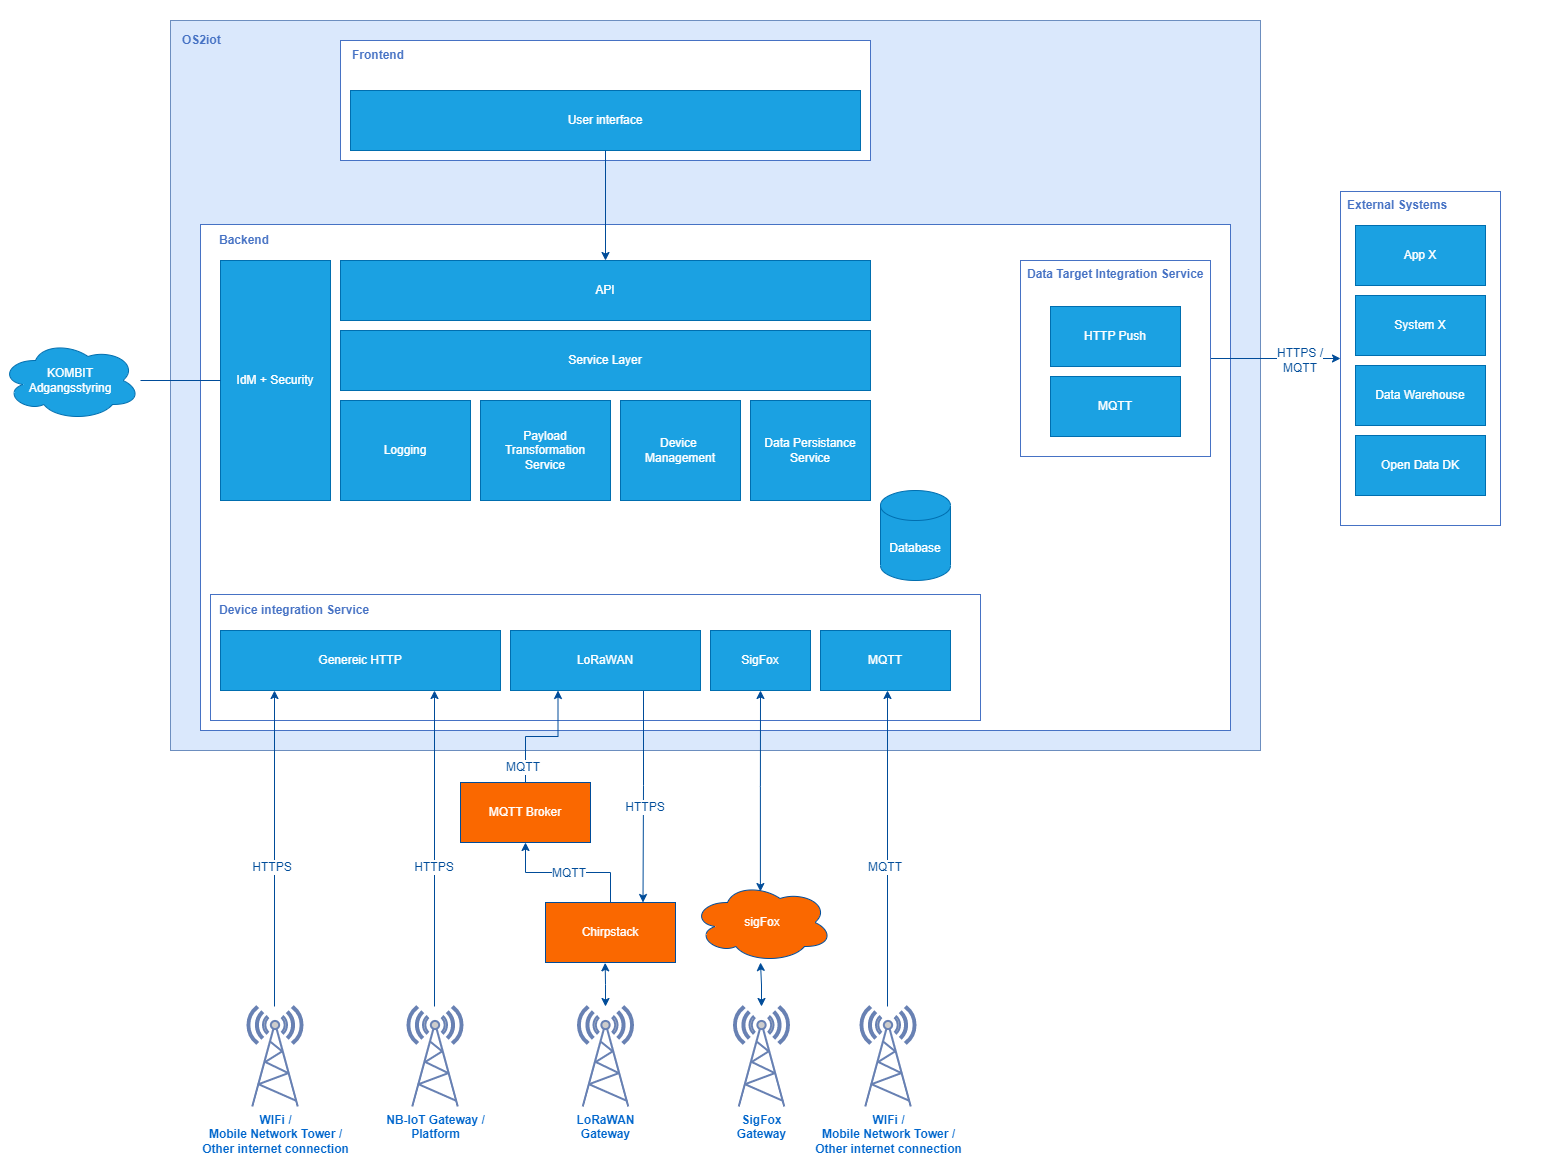

The diagram above was exported from draw.io. Its source (the exported page's mxGraphModel, read from the mxfile embedded in the PNG):
<mxGraphModel dx="3774" dy="1099" grid="1" gridSize="10" guides="1" tooltips="1" connect="1" arrows="1" fold="1" page="1" pageScale="1" pageWidth="850" pageHeight="1100" math="0" shadow="0">
  <root>
    <mxCell id="0" />
    <mxCell id="1" parent="0" />
    <mxCell id="vGG9fDwbJGpldGipMXhq-61" value="" style="rounded=0;whiteSpace=wrap;html=1;fillColor=#dae8fc;strokeColor=#6c8ebf;" parent="1" vertex="1">
      <mxGeometry x="-1470" y="60" width="1090" height="730" as="geometry" />
    </mxCell>
    <mxCell id="vGG9fDwbJGpldGipMXhq-4" value="" style="group" parent="1" connectable="0" vertex="1">
      <mxGeometry x="-1300" y="80" width="530" height="120" as="geometry" />
    </mxCell>
    <mxCell id="vGG9fDwbJGpldGipMXhq-1" value="" style="rounded=0;whiteSpace=wrap;html=1;fontColor=#3333FF;strokeColor=#4672c4;" parent="vGG9fDwbJGpldGipMXhq-4" vertex="1">
      <mxGeometry width="530" height="120" as="geometry" />
    </mxCell>
    <mxCell id="vGG9fDwbJGpldGipMXhq-2" value="Frontend" style="text;html=1;strokeColor=none;fillColor=none;align=left;verticalAlign=middle;whiteSpace=wrap;rounded=0;fontStyle=1;fontColor=#4672c4;" parent="vGG9fDwbJGpldGipMXhq-4" vertex="1">
      <mxGeometry x="10" width="60" height="30" as="geometry" />
    </mxCell>
    <mxCell id="vGG9fDwbJGpldGipMXhq-3" value="User interface" style="rounded=0;whiteSpace=wrap;html=1;fillColor=#1ba1e2;fontColor=#ffffff;strokeColor=#006EAF;" parent="1" vertex="1">
      <mxGeometry x="-1290" y="130" width="510" height="60" as="geometry" />
    </mxCell>
    <mxCell id="vGG9fDwbJGpldGipMXhq-6" value="" style="rounded=0;whiteSpace=wrap;html=1;fontColor=#3333FF;strokeColor=#4672c4;container=0;" parent="1" vertex="1">
      <mxGeometry x="-1440" y="264" width="1030" height="506" as="geometry" />
    </mxCell>
    <mxCell id="vGG9fDwbJGpldGipMXhq-7" value="Backend" style="text;html=1;strokeColor=none;fillColor=none;align=left;verticalAlign=middle;whiteSpace=wrap;rounded=0;fontStyle=1;fontColor=#4672c4;container=0;" parent="1" vertex="1">
      <mxGeometry x="-1422.7169811320755" y="240" width="91.69811320754718" height="80" as="geometry" />
    </mxCell>
    <mxCell id="vGG9fDwbJGpldGipMXhq-8" value="API" style="rounded=0;whiteSpace=wrap;html=1;fillColor=#1ba1e2;fontColor=#ffffff;strokeColor=#006EAF;" parent="1" vertex="1">
      <mxGeometry x="-1300" y="300" width="530" height="60" as="geometry" />
    </mxCell>
    <mxCell id="vGG9fDwbJGpldGipMXhq-9" value="Service Layer" style="rounded=0;whiteSpace=wrap;html=1;fillColor=#1ba1e2;fontColor=#ffffff;strokeColor=#006EAF;" parent="1" vertex="1">
      <mxGeometry x="-1300" y="370" width="530" height="60" as="geometry" />
    </mxCell>
    <mxCell id="vGG9fDwbJGpldGipMXhq-10" value="Logging" style="rounded=0;whiteSpace=wrap;html=1;fillColor=#1ba1e2;fontColor=#ffffff;strokeColor=#006EAF;" parent="1" vertex="1">
      <mxGeometry x="-1300" y="440" width="130" height="100" as="geometry" />
    </mxCell>
    <mxCell id="vGG9fDwbJGpldGipMXhq-12" value="Payload&lt;br&gt;Transformation&lt;br&gt;Service" style="rounded=0;whiteSpace=wrap;html=1;fillColor=#1ba1e2;fontColor=#ffffff;strokeColor=#006EAF;" parent="1" vertex="1">
      <mxGeometry x="-1160" y="440" width="130" height="100" as="geometry" />
    </mxCell>
    <mxCell id="vGG9fDwbJGpldGipMXhq-13" value="Device&amp;nbsp;&lt;br&gt;Management" style="rounded=0;whiteSpace=wrap;html=1;fillColor=#1ba1e2;fontColor=#ffffff;strokeColor=#006EAF;" parent="1" vertex="1">
      <mxGeometry x="-1020" y="440" width="120" height="100" as="geometry" />
    </mxCell>
    <mxCell id="vGG9fDwbJGpldGipMXhq-14" value="Data Persistance&lt;br&gt;Service" style="rounded=0;whiteSpace=wrap;html=1;fillColor=#1ba1e2;fontColor=#ffffff;strokeColor=#006EAF;" parent="1" vertex="1">
      <mxGeometry x="-890" y="440" width="120" height="100" as="geometry" />
    </mxCell>
    <mxCell id="vGG9fDwbJGpldGipMXhq-15" value="IdM + Security" style="rounded=0;whiteSpace=wrap;html=1;fillColor=#1ba1e2;fontColor=#ffffff;strokeColor=#006EAF;" parent="1" vertex="1">
      <mxGeometry x="-1420" y="300" width="110" height="240" as="geometry" />
    </mxCell>
    <mxCell id="vGG9fDwbJGpldGipMXhq-63" style="edgeStyle=orthogonalEdgeStyle;rounded=0;orthogonalLoop=1;jettySize=auto;html=1;entryX=0;entryY=0.5;entryDx=0;entryDy=0;endArrow=none;endFill=0;strokeColor=#004C99;" parent="1" source="vGG9fDwbJGpldGipMXhq-16" target="vGG9fDwbJGpldGipMXhq-15" edge="1">
      <mxGeometry relative="1" as="geometry" />
    </mxCell>
    <mxCell id="vGG9fDwbJGpldGipMXhq-16" value="KOMBIT&lt;br&gt;Adgangsstyring" style="ellipse;shape=cloud;whiteSpace=wrap;html=1;fillColor=#1ba1e2;fontColor=#ffffff;strokeColor=#006EAF;" parent="1" vertex="1">
      <mxGeometry x="-1640" y="380" width="140" height="80" as="geometry" />
    </mxCell>
    <mxCell id="vGG9fDwbJGpldGipMXhq-17" value="Database" style="shape=cylinder3;whiteSpace=wrap;html=1;boundedLbl=1;backgroundOutline=1;size=15;fillColor=#1ba1e2;fontColor=#ffffff;strokeColor=#006EAF;" parent="1" vertex="1">
      <mxGeometry x="-760" y="530" width="70" height="90" as="geometry" />
    </mxCell>
    <mxCell id="vGG9fDwbJGpldGipMXhq-18" value="" style="rounded=0;whiteSpace=wrap;html=1;fontColor=#3333FF;strokeColor=#4672c4;container=0;" parent="1" vertex="1">
      <mxGeometry x="-1430" y="634" width="770" height="126" as="geometry" />
    </mxCell>
    <mxCell id="vGG9fDwbJGpldGipMXhq-19" value="Device integration Service" style="text;html=1;strokeColor=none;fillColor=none;align=left;verticalAlign=middle;whiteSpace=wrap;rounded=0;fontStyle=1;fontColor=#4672c4;container=0;" parent="1" vertex="1">
      <mxGeometry x="-1422.72" y="610" width="152.72" height="80" as="geometry" />
    </mxCell>
    <mxCell id="vGG9fDwbJGpldGipMXhq-20" value="Genereic HTTP" style="rounded=0;whiteSpace=wrap;html=1;fillColor=#1ba1e2;fontColor=#ffffff;strokeColor=#006EAF;" parent="1" vertex="1">
      <mxGeometry x="-1420" y="670" width="280" height="60" as="geometry" />
    </mxCell>
    <mxCell id="vGG9fDwbJGpldGipMXhq-25" style="edgeStyle=orthogonalEdgeStyle;rounded=0;orthogonalLoop=1;jettySize=auto;html=1;entryX=0.19;entryY=0.967;entryDx=0;entryDy=0;entryPerimeter=0;strokeColor=#004C99;fontColor=#004C99;" parent="1" source="vGG9fDwbJGpldGipMXhq-22" edge="1">
      <mxGeometry relative="1" as="geometry">
        <mxPoint x="-1366" y="730.02" as="targetPoint" />
      </mxGeometry>
    </mxCell>
    <mxCell id="vGG9fDwbJGpldGipMXhq-22" value="WIFi /&lt;br&gt;Mobile Network Tower /&lt;br&gt;Other internet connection" style="fontColor=#0066CC;verticalAlign=top;verticalLabelPosition=bottom;labelPosition=center;align=center;html=1;outlineConnect=0;fillColor=#CCCCCC;strokeColor=#6881B3;gradientColor=none;gradientDirection=north;strokeWidth=2;shape=mxgraph.networks.radio_tower;fontStyle=1" parent="1" vertex="1">
      <mxGeometry x="-1393" y="1046" width="55" height="100" as="geometry" />
    </mxCell>
    <mxCell id="vGG9fDwbJGpldGipMXhq-26" style="edgeStyle=orthogonalEdgeStyle;rounded=0;orthogonalLoop=1;jettySize=auto;html=1;entryX=0.19;entryY=0.967;entryDx=0;entryDy=0;entryPerimeter=0;strokeColor=#004C99;fontColor=#004C99;" parent="1" source="vGG9fDwbJGpldGipMXhq-27" edge="1">
      <mxGeometry relative="1" as="geometry">
        <mxPoint x="-1206" y="730.02" as="targetPoint" />
      </mxGeometry>
    </mxCell>
    <mxCell id="vGG9fDwbJGpldGipMXhq-27" value="NB-IoT Gateway /&lt;br&gt;Platform" style="fontColor=#0066CC;verticalAlign=top;verticalLabelPosition=bottom;labelPosition=center;align=center;html=1;outlineConnect=0;fillColor=#CCCCCC;strokeColor=#6881B3;gradientColor=none;gradientDirection=north;strokeWidth=2;shape=mxgraph.networks.radio_tower;fontStyle=1" parent="1" vertex="1">
      <mxGeometry x="-1233" y="1046" width="55" height="100" as="geometry" />
    </mxCell>
    <mxCell id="vGG9fDwbJGpldGipMXhq-39" style="edgeStyle=orthogonalEdgeStyle;rounded=0;orthogonalLoop=1;jettySize=auto;html=1;entryX=0.75;entryY=0;entryDx=0;entryDy=0;fontColor=#004C99;strokeColor=#004C99;" parent="1" source="vGG9fDwbJGpldGipMXhq-28" target="vGG9fDwbJGpldGipMXhq-31" edge="1">
      <mxGeometry relative="1" as="geometry">
        <Array as="points">
          <mxPoint x="-997" y="825" />
          <mxPoint x="-997" y="825" />
        </Array>
      </mxGeometry>
    </mxCell>
    <mxCell id="vGG9fDwbJGpldGipMXhq-28" value="LoRaWAN" style="rounded=0;whiteSpace=wrap;html=1;fillColor=#1ba1e2;fontColor=#ffffff;strokeColor=#006EAF;" parent="1" vertex="1">
      <mxGeometry x="-1130" y="670" width="190" height="60" as="geometry" />
    </mxCell>
    <mxCell id="vGG9fDwbJGpldGipMXhq-36" style="edgeStyle=orthogonalEdgeStyle;rounded=0;orthogonalLoop=1;jettySize=auto;html=1;entryX=0.25;entryY=1;entryDx=0;entryDy=0;fontColor=#004C99;strokeColor=#004C99;" parent="1" source="vGG9fDwbJGpldGipMXhq-30" target="vGG9fDwbJGpldGipMXhq-28" edge="1">
      <mxGeometry relative="1" as="geometry" />
    </mxCell>
    <mxCell id="vGG9fDwbJGpldGipMXhq-30" value="MQTT Broker" style="rounded=0;whiteSpace=wrap;html=1;fillColor=#fa6800;fontColor=#FFFFFF;strokeColor=#004C99;" parent="1" vertex="1">
      <mxGeometry x="-1180" y="822" width="130" height="60" as="geometry" />
    </mxCell>
    <mxCell id="vGG9fDwbJGpldGipMXhq-35" style="edgeStyle=orthogonalEdgeStyle;rounded=0;orthogonalLoop=1;jettySize=auto;html=1;entryX=0.5;entryY=1;entryDx=0;entryDy=0;fontColor=#004C99;strokeColor=#004C99;" parent="1" source="vGG9fDwbJGpldGipMXhq-31" target="vGG9fDwbJGpldGipMXhq-30" edge="1">
      <mxGeometry relative="1" as="geometry" />
    </mxCell>
    <mxCell id="vGG9fDwbJGpldGipMXhq-31" value="Chirpstack" style="rounded=0;whiteSpace=wrap;html=1;fillColor=#fa6800;fontColor=#FFFFFF;strokeColor=#004C99;" parent="1" vertex="1">
      <mxGeometry x="-1095" y="942" width="130" height="60" as="geometry" />
    </mxCell>
    <mxCell id="vGG9fDwbJGpldGipMXhq-34" style="edgeStyle=orthogonalEdgeStyle;rounded=0;orthogonalLoop=1;jettySize=auto;html=1;entryX=0.459;entryY=1.006;entryDx=0;entryDy=0;entryPerimeter=0;strokeColor=#004C99;startArrow=classic;startFill=1;fontColor=#004C99;" parent="1" source="vGG9fDwbJGpldGipMXhq-32" target="vGG9fDwbJGpldGipMXhq-31" edge="1">
      <mxGeometry relative="1" as="geometry" />
    </mxCell>
    <mxCell id="vGG9fDwbJGpldGipMXhq-32" value="LoRaWAN&lt;br&gt;Gateway" style="fontColor=#0066CC;verticalAlign=top;verticalLabelPosition=bottom;labelPosition=center;align=center;html=1;outlineConnect=0;fillColor=#CCCCCC;strokeColor=#6881B3;gradientColor=none;gradientDirection=north;strokeWidth=2;shape=mxgraph.networks.radio_tower;fontStyle=1" parent="1" vertex="1">
      <mxGeometry x="-1062.5" y="1046" width="55" height="100" as="geometry" />
    </mxCell>
    <mxCell id="vGG9fDwbJGpldGipMXhq-40" value="SigFox" style="rounded=0;whiteSpace=wrap;html=1;fillColor=#1ba1e2;fontColor=#ffffff;strokeColor=#006EAF;" parent="1" vertex="1">
      <mxGeometry x="-930" y="670" width="100" height="60" as="geometry" />
    </mxCell>
    <mxCell id="vGG9fDwbJGpldGipMXhq-41" style="edgeStyle=orthogonalEdgeStyle;rounded=0;orthogonalLoop=1;jettySize=auto;html=1;entryX=0.459;entryY=1.006;entryDx=0;entryDy=0;entryPerimeter=0;strokeColor=#004C99;startArrow=classic;startFill=1;fontColor=#004C99;" parent="1" source="vGG9fDwbJGpldGipMXhq-42" edge="1">
      <mxGeometry relative="1" as="geometry">
        <mxPoint x="-880" y="1002" as="targetPoint" />
      </mxGeometry>
    </mxCell>
    <mxCell id="vGG9fDwbJGpldGipMXhq-42" value="SigFox&lt;br&gt;Gateway" style="fontColor=#0066CC;verticalAlign=top;verticalLabelPosition=bottom;labelPosition=center;align=center;html=1;outlineConnect=0;fillColor=#CCCCCC;strokeColor=#6881B3;gradientColor=none;gradientDirection=north;strokeWidth=2;shape=mxgraph.networks.radio_tower;fontStyle=1" parent="1" vertex="1">
      <mxGeometry x="-906.5" y="1046" width="55" height="100" as="geometry" />
    </mxCell>
    <mxCell id="vGG9fDwbJGpldGipMXhq-44" style="edgeStyle=orthogonalEdgeStyle;rounded=0;orthogonalLoop=1;jettySize=auto;html=1;entryX=0.5;entryY=1;entryDx=0;entryDy=0;startArrow=classic;startFill=1;exitX=0.485;exitY=0.113;exitDx=0;exitDy=0;exitPerimeter=0;fontColor=#004C99;strokeColor=#004C99;" parent="1" source="vGG9fDwbJGpldGipMXhq-43" target="vGG9fDwbJGpldGipMXhq-40" edge="1">
      <mxGeometry relative="1" as="geometry" />
    </mxCell>
    <mxCell id="vGG9fDwbJGpldGipMXhq-43" value="sigFox" style="ellipse;shape=cloud;whiteSpace=wrap;html=1;fillColor=#fa6800;fontColor=#FFFFFF;strokeColor=#004C99;" parent="1" vertex="1">
      <mxGeometry x="-948" y="922" width="140" height="80" as="geometry" />
    </mxCell>
    <mxCell id="vGG9fDwbJGpldGipMXhq-45" value="HTTPS" style="text;html=1;strokeColor=none;fillColor=none;align=center;verticalAlign=middle;whiteSpace=wrap;rounded=0;labelBackgroundColor=default;fontColor=#004C99;" parent="1" vertex="1">
      <mxGeometry x="-1398" y="892" width="60" height="30" as="geometry" />
    </mxCell>
    <mxCell id="vGG9fDwbJGpldGipMXhq-46" value="HTTPS" style="text;html=1;strokeColor=none;fillColor=none;align=center;verticalAlign=middle;whiteSpace=wrap;rounded=0;labelBackgroundColor=default;fontColor=#004C99;" parent="1" vertex="1">
      <mxGeometry x="-1236" y="892" width="60" height="30" as="geometry" />
    </mxCell>
    <mxCell id="vGG9fDwbJGpldGipMXhq-49" value="HTTPS" style="text;html=1;strokeColor=none;fillColor=none;align=center;verticalAlign=middle;whiteSpace=wrap;rounded=0;labelBackgroundColor=default;fontColor=#004C99;" parent="1" vertex="1">
      <mxGeometry x="-1025" y="832" width="60" height="30" as="geometry" />
    </mxCell>
    <mxCell id="vGG9fDwbJGpldGipMXhq-50" value="MQTT" style="text;html=1;strokeColor=none;fillColor=none;align=center;verticalAlign=middle;whiteSpace=wrap;rounded=0;labelBackgroundColor=default;fontColor=#004C99;" parent="1" vertex="1">
      <mxGeometry x="-1147" y="792" width="60" height="30" as="geometry" />
    </mxCell>
    <mxCell id="vGG9fDwbJGpldGipMXhq-51" value="MQTT" style="text;html=1;strokeColor=none;fillColor=none;align=center;verticalAlign=middle;whiteSpace=wrap;rounded=0;labelBackgroundColor=default;fontColor=#004C99;" parent="1" vertex="1">
      <mxGeometry x="-1101.5" y="898" width="60" height="30" as="geometry" />
    </mxCell>
    <mxCell id="vGG9fDwbJGpldGipMXhq-52" value="MQTT" style="rounded=0;whiteSpace=wrap;html=1;fillColor=#1ba1e2;fontColor=#ffffff;strokeColor=#006EAF;" parent="1" vertex="1">
      <mxGeometry x="-820" y="670" width="130" height="60" as="geometry" />
    </mxCell>
    <mxCell id="vGG9fDwbJGpldGipMXhq-53" style="edgeStyle=orthogonalEdgeStyle;rounded=0;orthogonalLoop=1;jettySize=auto;html=1;entryX=0.19;entryY=0.967;entryDx=0;entryDy=0;entryPerimeter=0;strokeColor=#004C99;fontColor=#004C99;" parent="1" source="vGG9fDwbJGpldGipMXhq-54" edge="1">
      <mxGeometry relative="1" as="geometry">
        <mxPoint x="-753" y="730" as="targetPoint" />
      </mxGeometry>
    </mxCell>
    <mxCell id="vGG9fDwbJGpldGipMXhq-54" value="WIFi /&lt;br style=&quot;border-color: var(--border-color);&quot;&gt;Mobile Network Tower /&lt;br style=&quot;border-color: var(--border-color);&quot;&gt;Other internet connection" style="fontColor=#0066CC;verticalAlign=top;verticalLabelPosition=bottom;labelPosition=center;align=center;html=1;outlineConnect=0;fillColor=#CCCCCC;strokeColor=#6881B3;gradientColor=none;gradientDirection=north;strokeWidth=2;shape=mxgraph.networks.radio_tower;fontStyle=1" parent="1" vertex="1">
      <mxGeometry x="-780" y="1045.98" width="55" height="100" as="geometry" />
    </mxCell>
    <mxCell id="vGG9fDwbJGpldGipMXhq-55" value="MQTT" style="text;html=1;strokeColor=none;fillColor=none;align=center;verticalAlign=middle;whiteSpace=wrap;rounded=0;labelBackgroundColor=default;fontColor=#004C99;" parent="1" vertex="1">
      <mxGeometry x="-785" y="891.98" width="60" height="30" as="geometry" />
    </mxCell>
    <mxCell id="vGG9fDwbJGpldGipMXhq-70" style="edgeStyle=orthogonalEdgeStyle;rounded=0;orthogonalLoop=1;jettySize=auto;html=1;entryX=0;entryY=0.5;entryDx=0;entryDy=0;strokeColor=#004C99;" parent="1" source="vGG9fDwbJGpldGipMXhq-56" target="vGG9fDwbJGpldGipMXhq-64" edge="1">
      <mxGeometry relative="1" as="geometry" />
    </mxCell>
    <mxCell id="vGG9fDwbJGpldGipMXhq-56" value="" style="rounded=0;whiteSpace=wrap;html=1;fontColor=#3333FF;strokeColor=#4672c4;container=0;" parent="1" vertex="1">
      <mxGeometry x="-620" y="300" width="190" height="196" as="geometry" />
    </mxCell>
    <mxCell id="vGG9fDwbJGpldGipMXhq-57" value="Data Target Integration Service" style="text;html=1;strokeColor=none;fillColor=none;align=left;verticalAlign=middle;whiteSpace=wrap;rounded=0;fontStyle=1;fontColor=#4672c4;container=0;" parent="1" vertex="1">
      <mxGeometry x="-614.72" y="274" width="212.72" height="80" as="geometry" />
    </mxCell>
    <mxCell id="vGG9fDwbJGpldGipMXhq-58" value="HTTP Push" style="rounded=0;whiteSpace=wrap;html=1;fillColor=#1ba1e2;fontColor=#ffffff;strokeColor=#006EAF;" parent="1" vertex="1">
      <mxGeometry x="-590" y="346" width="130" height="60" as="geometry" />
    </mxCell>
    <mxCell id="vGG9fDwbJGpldGipMXhq-59" value="MQTT" style="rounded=0;whiteSpace=wrap;html=1;fillColor=#1ba1e2;fontColor=#ffffff;strokeColor=#006EAF;" parent="1" vertex="1">
      <mxGeometry x="-590" y="416" width="130" height="60" as="geometry" />
    </mxCell>
    <mxCell id="vGG9fDwbJGpldGipMXhq-60" style="edgeStyle=orthogonalEdgeStyle;rounded=0;orthogonalLoop=1;jettySize=auto;html=1;entryX=0.5;entryY=0;entryDx=0;entryDy=0;strokeColor=#004C99;" parent="1" source="vGG9fDwbJGpldGipMXhq-3" target="vGG9fDwbJGpldGipMXhq-8" edge="1">
      <mxGeometry relative="1" as="geometry" />
    </mxCell>
    <mxCell id="vGG9fDwbJGpldGipMXhq-62" value="OS2iot" style="text;html=1;strokeColor=none;fillColor=none;align=left;verticalAlign=middle;whiteSpace=wrap;rounded=0;fontStyle=1;fontColor=#4672c4;container=0;" parent="1" vertex="1">
      <mxGeometry x="-1460" y="40" width="212.72" height="80" as="geometry" />
    </mxCell>
    <mxCell id="vGG9fDwbJGpldGipMXhq-64" value="" style="rounded=0;whiteSpace=wrap;html=1;fontColor=#3333FF;strokeColor=#4672c4;container=0;" parent="1" vertex="1">
      <mxGeometry x="-300" y="231" width="160" height="334" as="geometry" />
    </mxCell>
    <mxCell id="vGG9fDwbJGpldGipMXhq-65" value="External Systems" style="text;html=1;strokeColor=none;fillColor=none;align=left;verticalAlign=middle;whiteSpace=wrap;rounded=0;fontStyle=1;fontColor=#4672c4;container=0;" parent="1" vertex="1">
      <mxGeometry x="-294.72" y="205" width="212.72" height="80" as="geometry" />
    </mxCell>
    <mxCell id="vGG9fDwbJGpldGipMXhq-66" value="App X" style="rounded=0;whiteSpace=wrap;html=1;fillColor=#1ba1e2;fontColor=#ffffff;strokeColor=#006EAF;" parent="1" vertex="1">
      <mxGeometry x="-285" y="265" width="130" height="60" as="geometry" />
    </mxCell>
    <mxCell id="vGG9fDwbJGpldGipMXhq-67" value="System X" style="rounded=0;whiteSpace=wrap;html=1;fillColor=#1ba1e2;fontColor=#ffffff;strokeColor=#006EAF;" parent="1" vertex="1">
      <mxGeometry x="-285" y="335" width="130" height="60" as="geometry" />
    </mxCell>
    <mxCell id="vGG9fDwbJGpldGipMXhq-68" value="Data Warehouse" style="rounded=0;whiteSpace=wrap;html=1;fillColor=#1ba1e2;fontColor=#ffffff;strokeColor=#006EAF;" parent="1" vertex="1">
      <mxGeometry x="-285" y="405" width="130" height="60" as="geometry" />
    </mxCell>
    <mxCell id="vGG9fDwbJGpldGipMXhq-69" value="Open Data DK" style="rounded=0;whiteSpace=wrap;html=1;fillColor=#1ba1e2;fontColor=#ffffff;strokeColor=#006EAF;" parent="1" vertex="1">
      <mxGeometry x="-285" y="475" width="130" height="60" as="geometry" />
    </mxCell>
    <mxCell id="vGG9fDwbJGpldGipMXhq-71" value="HTTPS /&lt;br&gt;MQTT" style="text;html=1;strokeColor=none;fillColor=none;align=center;verticalAlign=middle;whiteSpace=wrap;rounded=0;labelBackgroundColor=default;fontColor=#004C99;" parent="1" vertex="1">
      <mxGeometry x="-370" y="385" width="60" height="30" as="geometry" />
    </mxCell>
  </root>
</mxGraphModel>